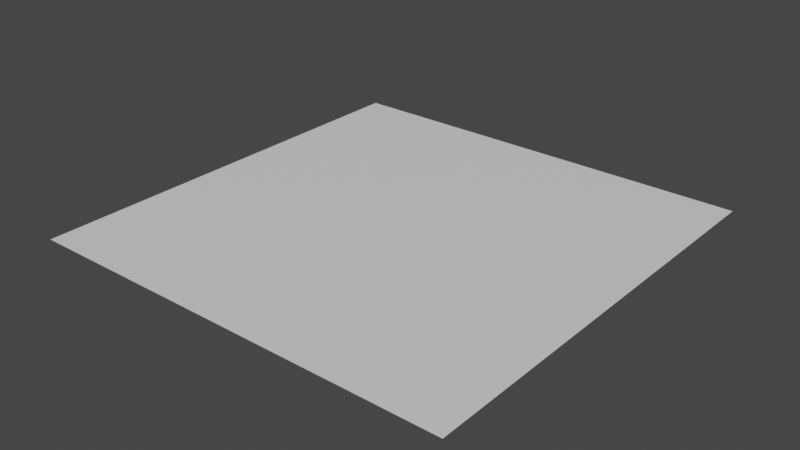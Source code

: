 # Source: buildingtopflat.blend  (saved by Blender 2.93.20; exported with 4.5.12 LTS)
import bpy
from mathutils import Matrix  # noqa: F401  (used for matrix-valued properties, if any)

bpy.ops.wm.read_factory_settings(use_empty=True)
scene = bpy.context.scene
scene.name = 'Scene'

# ---- collections
col_collection = bpy.data.collections.new('Collection'); scene.collection.children.link(col_collection)

# ---- images (referenced by path relative to the original .blend; pixels are not part of the script)
import os
ASSET_DIR = os.environ.get("B2B_ASSET_DIR", "")  # directory of the original .blend (textures are referenced by path, not embedded)
HERE = os.path.dirname(os.path.abspath(__file__))  # packed textures are extracted next to this script under _unpacked/

def load_image(name, relpath, width, height, colorspace="sRGB"):
    """Load a texture the original file referenced (path relative to the .blend, or extracted next to this script)."""
    p = next((c for c in (os.path.join(HERE, relpath), os.path.join(ASSET_DIR, relpath)) if relpath and os.path.exists(c)), "")
    if p:
        img = bpy.data.images.load(p, check_existing=True)
        img.name = name
    else:  # same state as the original file: an image datablock whose file is absent (Cycles renders it pink)
        img = bpy.data.images.new(name, width, height)
        img.source = "FILE"
        img.filepath = "//" + (relpath or name)
    img.colorspace_settings.name = colorspace
    return img
img_diffuse_tga = load_image('diffuse.tga', 'diffuse.tga', 1024, 1024, 'sRGB')
img_normal_tga = load_image('normal.tga', 'normal.tga', 1024, 1024, 'sRGB')

# ---- materials (node trees are filled in below, after node groups)
mat_metal = bpy.data.materials.new('Metal')
mat_metal.use_transparent_shadow = False
mat_glass = bpy.data.materials.new('Glass')
mat_glass.use_transparent_shadow = False
mat_concrete = bpy.data.materials.new('Concrete')
mat_concrete.use_transparent_shadow = False

# ---- material node trees
mat_metal.use_nodes = True; mat_metal.node_tree.nodes.clear()
mat_glass.use_nodes = True; mat_glass.node_tree.nodes.clear()
_N = mat_glass.node_tree.nodes; _L = mat_glass.node_tree.links
n0 = _N.new('ShaderNodeBsdfPrincipled'); n0.name = 'Principled BSDF'; n0.location = (10, 300)
n0.distribution = 'GGX'
n0.subsurface_method = 'BURLEY'
n0.inputs[3].default_value = 1.45
n0.inputs[27].default_value = (0.0, 0.0, 0.0, 1.0)
n0.inputs[28].default_value = 1.0
n1 = _N.new('ShaderNodeOutputMaterial'); n1.name = 'Material Output'; n1.location = (300, 300)
_L.new(n0.outputs[0], n1.inputs[0])
n1.is_active_output = True
mat_concrete.use_nodes = True; mat_concrete.node_tree.nodes.clear()
_N = mat_concrete.node_tree.nodes; _L = mat_concrete.node_tree.links
n0 = _N.new('ShaderNodeBsdfPrincipled'); n0.name = 'Principled BSDF'; n0.location = (10, 300)
n0.distribution = 'GGX'
n0.subsurface_method = 'BURLEY'
n0.inputs[3].default_value = 1.45
n0.inputs[27].default_value = (0.0, 0.0, 0.0, 1.0)
n0.inputs[28].default_value = 1.0
n1 = _N.new('ShaderNodeOutputMaterial'); n1.name = 'Material Output'; n1.location = (300, 300)
_L.new(n0.outputs[0], n1.inputs[0])
n1.is_active_output = True

# ---- world
world_world = bpy.data.worlds.new('World'); scene.world = world_world
world_world.use_nodes = True; world_world.node_tree.nodes.clear()
_N = world_world.node_tree.nodes; _L = world_world.node_tree.links
n0 = _N.new('ShaderNodeOutputWorld'); n0.name = 'World Output'; n0.location = (300, 300)
n1 = _N.new('ShaderNodeBackground'); n1.name = 'Background'; n1.location = (10, 300)
n1.inputs[0].default_value = (0.05088, 0.05088, 0.05088, 1.0)
_L.new(n1.outputs[0], n0.inputs[0])
n0.is_active_output = True
world_world.color = (0.05088, 0.05088, 0.05088)
world_world.use_sun_shadow = False
world_world.sun_shadow_jitter_overblur = 0.0

# ---- meshes
me_cube_002 = bpy.data.meshes.new('Cube.002')
me_cube_002.from_pydata([(-31.18, -31.18, 0.0), (31.18, 31.18, 0.0), (-31.18, 31.18, 5.245e-06), (31.18, -31.18, -5.245e-06)], [], [(2, 0, 3, 1)])
me_cube_002.polygons.foreach_set('material_index', [2])
_uv = me_cube_002.uv_layers.new(name='Concrete')
_uv.uv.foreach_set('vector', [0.9951, 0.004951, 0.995, 0.9951, 0.00495, 0.995, 0.004951, 0.00495])
me_cube_002.materials.append(mat_metal)
me_cube_002.materials.append(mat_glass)
me_cube_002.materials.append(mat_concrete)
me_cube_002.use_remesh_fix_poles = True
me_cube_002.use_remesh_preserve_attributes = False
me_cube_002.update()
me_cube_002.normals_split_custom_set([tuple(v) for v in zip(*[iter([8.412e-08, -8.412e-08, 1.0, 8.412e-08, -8.412e-08, 1.0, 8.412e-08, -8.412e-08, 1.0, 8.412e-08, -8.412e-08, 1.0])] * 3)])

# ---- objects
ob_cube = bpy.data.objects.new('Cube', me_cube_002)
_N = mat_metal.node_tree.nodes; _L = mat_metal.node_tree.links
n0 = _N.new('ShaderNodeBsdfPrincipled'); n0.name = 'Principled BSDF'; n0.location = (250, 306)
n0.distribution = 'GGX'
n0.subsurface_method = 'BURLEY'
n0.inputs[3].default_value = 1.45
n0.inputs[27].default_value = (0.0, 0.0, 0.0, 1.0)
n0.inputs[28].default_value = 1.0
n1 = _N.new('ShaderNodeOutputMaterial'); n1.name = 'Material Output'; n1.location = (540, 306)
n2 = _N.new('ShaderNodeTexImage'); n2.name = 'Image Texture'; n2.location = (-57, 277)
n2.image = img_diffuse_tga
n3 = _N.new('ShaderNodeNormalMap'); n3.name = 'Normal Map'; n3.location = (62, -95)
n4 = _N.new('ShaderNodeTexImage'); n4.name = 'Image Texture.001'; n4.location = (-201, -51)
n4.image = img_normal_tga
n5 = _N.new('ShaderNodeTexCoord'); n5.name = 'Texture Coordinate'; n5.location = (-619, 194)
n5.object = ob_cube
n6 = _N.new('ShaderNodeMapping'); n6.name = 'Mapping'; n6.location = (-412, 202)
n6.vector_type = 'TEXTURE'
n6.inputs[3].default_value = (0.05, 0.05, 1.0)
_L.new(n0.outputs[0], n1.inputs[0])
_L.new(n4.outputs[0], n3.inputs[1])
_L.new(n3.outputs[0], n0.inputs[5])
_L.new(n2.outputs[0], n0.inputs[0])
_L.new(n6.outputs[0], n2.inputs[0])
_L.new(n6.outputs[0], n4.inputs[0])
_L.new(n5.outputs[2], n6.inputs[0])
n1.is_active_output = True

# ---- transforms, parenting, visibility, modifiers, constraints
ob_cube.location = (0.0, 0.0, 0.0)
ob_cube.rotation_euler = (-1.629e-07, 0.0, 0.0)
ob_cube.color = (0.8, 0.8, 0.8, 1.0)

# ---- collection membership
col_collection.objects.link(ob_cube)

# ---- scene / render settings (as saved in the file)
scene.frame_start = 1; scene.frame_end = 250; scene.frame_set(1)
scene.render.engine = 'BLENDER_EEVEE_NEXT'
scene.cycles.use_denoising = False
scene.cycles.samples = 128
scene.cycles.sampling_pattern = 'TABULATED_SOBOL'
scene.cycles.use_adaptive_sampling = False
scene.cycles.use_light_tree = False
scene.view_settings.view_transform = 'Filmic'
bpy.context.view_layer.update()

# ---- added for rendering (the .blend has no active camera and no usable light): camera, sun
cam_auto = bpy.data.cameras.new('AutoCamera')
cam_auto.lens = 50.0
cam_auto.sensor_width = 36.0
cam_auto.clip_end = 1431.87
ob_auto_camera = bpy.data.objects.new('AutoCamera', cam_auto)
scene.collection.objects.link(ob_auto_camera)
ob_auto_camera.location = (81.5884, -97.9061, 65.2707)
ob_auto_camera.rotation_euler = (1.09748, -7.21219e-08, 0.694738)
scene.camera = ob_auto_camera
light_auto_sun = bpy.data.lights.new('AutoSun', 'SUN')
light_auto_sun.energy = 3.0
light_auto_sun.angle = 0.0523599
ob_auto_sun = bpy.data.objects.new('AutoSun', light_auto_sun)
scene.collection.objects.link(ob_auto_sun)
ob_auto_sun.rotation_euler = (0.872665, 0.174533, 0.523599)
bpy.context.view_layer.update()
